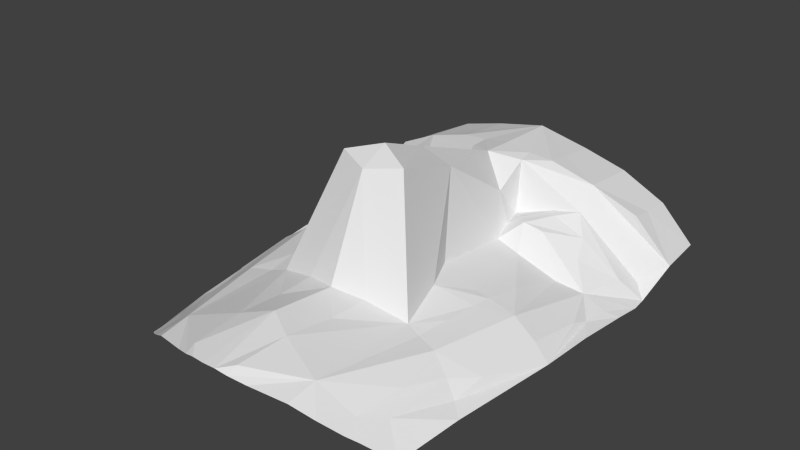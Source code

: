# Source: head.blend  (saved by Blender 2.64.0; exported with 4.5.12 LTS)
import bpy
from mathutils import Matrix  # noqa: F401  (used for matrix-valued properties, if any)

bpy.ops.wm.read_factory_settings(use_empty=True)
scene = bpy.context.scene
scene.name = 'Scene'

# ---- collections
col_collection_1 = bpy.data.collections.new('Collection 1'); scene.collection.children.link(col_collection_1)
col_collection_2 = bpy.data.collections.new('Collection 2'); scene.collection.children.link(col_collection_2)
col_collection_3 = bpy.data.collections.new('Collection 3'); scene.collection.children.link(col_collection_3)
col_collection_4 = bpy.data.collections.new('Collection 4'); scene.collection.children.link(col_collection_4)
col_collection_5 = bpy.data.collections.new('Collection 5'); scene.collection.children.link(col_collection_5)
col_collection_6 = bpy.data.collections.new('Collection 6'); scene.collection.children.link(col_collection_6)
col_collection_7 = bpy.data.collections.new('Collection 7'); scene.collection.children.link(col_collection_7)
col_collection_8 = bpy.data.collections.new('Collection 8'); scene.collection.children.link(col_collection_8)
col_collection_9 = bpy.data.collections.new('Collection 9'); scene.collection.children.link(col_collection_9)
col_collection_10 = bpy.data.collections.new('Collection 10'); scene.collection.children.link(col_collection_10)
col_collection_11 = bpy.data.collections.new('Collection 11'); scene.collection.children.link(col_collection_11)
col_collection_12 = bpy.data.collections.new('Collection 12'); scene.collection.children.link(col_collection_12)
col_collection_13 = bpy.data.collections.new('Collection 13'); scene.collection.children.link(col_collection_13)
col_collection_14 = bpy.data.collections.new('Collection 14'); scene.collection.children.link(col_collection_14)
col_collection_15 = bpy.data.collections.new('Collection 15'); scene.collection.children.link(col_collection_15)
col_collection_16 = bpy.data.collections.new('Collection 16'); scene.collection.children.link(col_collection_16)
col_collection_17 = bpy.data.collections.new('Collection 17'); scene.collection.children.link(col_collection_17)
col_collection_18 = bpy.data.collections.new('Collection 18'); scene.collection.children.link(col_collection_18)
col_collection_19 = bpy.data.collections.new('Collection 19'); scene.collection.children.link(col_collection_19)
col_collection_20 = bpy.data.collections.new('Collection 20'); scene.collection.children.link(col_collection_20)

# ---- world
world_world = bpy.data.worlds.new('World'); scene.world = world_world
world_world.color = (0.05088, 0.05088, 0.05088)
world_world.use_sun_shadow = False
world_world.sun_shadow_jitter_overblur = 0.0
world_world.cycles.sampling_method = 'MANUAL'
world_world.cycles.sample_map_resolution = 256

# ---- meshes
me_head_001 = bpy.data.meshes.new('head.001')
me_head_001.from_pydata([(0.002401, -0.1441, -0.09384), (-0.0008718, 1.505, -0.3754), (-1.008, 1.046, -1.019), (-0.0001832, -0.3961, -0.659), (-1.03, 1.543, -0.8631), (-0.2126, 0.8586, -0.7199), (-1.053, 1.244, -0.8666), (-0.1295, 0.4129, -0.2327), (0.001227, 0.3323, -0.1264), (-0.1813, 0.9853, -0.7117), (-0.94, 1.098, -0.9522), (-0.4915, 0.1841, -0.7586), (-0.5745, 1.16, -0.4801), (-0.237, 0.2362, -0.7035), (-0.348, 0.8176, -0.6544), (-0.9763, 0.136, -0.9833), (-0.5574, 1.064, -0.6193), (-0.2286, 0.7387, -0.766), (-0.157, 1.132, -0.3867), (-1.016, 0.7792, -0.9959), (-0.169, 1.034, -0.3961), (-0.1638, 0.836, -0.5224), (0.0002435, 0.934, -0.3521), (-0.8436, -0.8812, -1.035), (-0.4331, -0.9673, -0.7286), (-0.423, -0.2973, -0.7564), (-0.8103, 0.7261, -0.9027), (-0.0007661, 0.03014, -0.01027), (-1.004, 0.4427, -0.9687), (-0.0009083, -0.7878, -0.6137), (-0.8913, 0.9722, -0.8971), (-0.7426, 0.1634, -0.8013), (-0.1975, -0.06156, -0.06475), (-0.5711, 1.518, -0.514), (-0.647, 0.9601, -0.7113), (-0.3896, 0.7046, -0.7933), (-0.3381, 0.01324, -0.7044), (-0.4653, 0.8261, -0.6772), (-0.6932, 0.8453, -0.7879), (-1.021, 0.9404, -1.014), (-0.7473, -0.4023, -0.8807), (-0.6345, -0.358, -0.7925), (-0.8935, -0.4985, -0.999), (-0.1887, -0.352, -0.6876), (-0.9141, 1.425, -0.7277), (-0.1591, -0.8713, -0.6507), (-0.142, -1.171, -0.6656), (-0.1763, -0.584, -0.6846), (-0.6635, -0.6427, -0.8407), (-0.6275, -0.915, -0.8687), (-0.0002429, 1.138, -0.363), (-0.8344, 1.344, -0.6341), (-0.8324, 1.533, -0.6513), (-0.8367, 1.206, -0.6109), (-0.308, 1.292, -0.4197), (-0.3098, 1.512, -0.443), (-0.3061, 1.142, -0.3999), (-0.945, 0.735, -0.9682), (-0.8411, -0.2423, -0.9158), (-0.9274, 0.5754, -0.9631), (-0.9122, 0.475, -0.926), (-0.8814, 0.1501, -0.893), (-0.818, -0.4319, -0.9617), (-0.7135, -0.7829, -0.909), (-0.5107, -0.3225, -0.7785), (-0.5975, 0.3858, -0.7903), (-0.6417, 0.7088, -0.8779), (-0.5755, 0.1771, -0.771), (-0.5607, 0.06607, -0.768), (-0.538, -0.1315, -0.7674), (-0.07452, -1.245, -0.674), (-0.002322, -1.249, -0.6731), (-0.1379, -1.232, -0.6919), (-0.6524, -1.024, -0.8973), (-0.5448, -1.089, -0.8274), (-0.231, -1.2, -0.7215), (-0.4314, -1.144, -0.7596), (-0.7111, -0.9854, -0.9307), (-0.4486, 0.9708, -0.6403), (-0.4127, 1.034, -0.6425), (-0.3619, 0.9755, -0.6519), (-0.2832, 0.8828, -0.6643)], [], [(17, 7, 21), (26, 59, 57), (14, 35, 37), (69, 68, 31), (36, 13, 11), (34, 38, 37), (12, 10, 16), (7, 22, 21), (36, 32, 7), (36, 7, 13), (5, 9, 81), (38, 30, 26), (13, 35, 11), (13, 7, 17), (18, 22, 50), (55, 33, 12, 54), (25, 0, 32), (18, 20, 22), (13, 17, 35), (22, 20, 21), (0, 27, 32), (9, 5, 17, 21), (25, 32, 36), (6, 53, 51, 44), (0, 25, 43, 3), (32, 8, 7), (20, 9, 21), (61, 15, 58), (54, 12, 56), (34, 16, 30), (7, 8, 22), (8, 32, 27), (6, 10, 12, 53), (15, 42, 62, 58), (16, 10, 30), (39, 26, 2), (47, 29, 3, 43), (68, 67, 31), (38, 34, 30), (2, 10, 6), (30, 10, 2), (38, 26, 66, 35, 37), (34, 16, 78), (16, 79, 9, 20), (69, 31, 41, 64), (65, 31, 67), (15, 61, 60), (47, 45, 29), (51, 52, 44), (17, 5, 14, 35), (14, 37, 34, 78), (20, 18, 56, 12), (20, 12, 16), (15, 60, 59, 28), (66, 26, 31, 65), (39, 26, 57, 19), (26, 30, 2), (41, 40, 48), (42, 23, 63, 62), (41, 24, 64), (46, 45, 24), (52, 4, 44), (25, 47, 43), (25, 24, 45, 47), (24, 41, 48), (48, 49, 24), (1, 18, 50), (51, 53, 12), (33, 52, 51, 12), (1, 54, 56, 18), (1, 55, 54), (61, 31, 26, 60), (59, 28, 19, 57), (31, 61, 58, 40, 41), (62, 63, 49, 48, 40), (60, 26, 59), (58, 62, 40), (36, 11, 67, 68), (25, 36, 68, 69), (24, 25, 64), (4, 6, 44), (35, 66, 65), (25, 69, 64), (35, 65, 67, 11), (73, 49, 63, 77), (70, 46, 72), (76, 75, 24), (71, 29, 45, 46, 70), (49, 73, 74, 24), (72, 46, 24, 75), (24, 74, 76), (77, 63, 23), (81, 14, 78, 80), (16, 79, 80, 78), (79, 9, 80), (9, 81, 80), (14, 5, 81)])
me_head_001.use_remesh_preserve_volume = False
me_head_001.use_remesh_preserve_attributes = False
me_head_001.use_mirror_vertex_groups = False
me_head_001.update()

# ---- objects
ob_head = bpy.data.objects.new('head', me_head_001)

# ---- transforms, parenting, visibility, modifiers, constraints
ob_head.location = (0.0, 0.0, 0.0)
ob_head.lineart.crease_threshold = 0.0
_m = ob_head.modifiers.new('Mirror', 'MIRROR')
_m.merge_threshold = 0.1

# ---- collection membership
col_collection_1.objects.link(ob_head)
col_collection_2.objects.link(ob_head)
col_collection_3.objects.link(ob_head)
col_collection_4.objects.link(ob_head)
col_collection_5.objects.link(ob_head)
col_collection_6.objects.link(ob_head)
col_collection_7.objects.link(ob_head)
col_collection_8.objects.link(ob_head)
col_collection_9.objects.link(ob_head)
col_collection_10.objects.link(ob_head)
col_collection_11.objects.link(ob_head)
col_collection_12.objects.link(ob_head)
col_collection_13.objects.link(ob_head)
col_collection_14.objects.link(ob_head)
col_collection_15.objects.link(ob_head)
col_collection_16.objects.link(ob_head)
col_collection_17.objects.link(ob_head)
col_collection_18.objects.link(ob_head)
col_collection_19.objects.link(ob_head)
col_collection_20.objects.link(ob_head)

# ---- scene / render settings (as saved in the file)
scene.frame_start = 1; scene.frame_end = 250; scene.frame_set(0)
scene.render.engine = 'BLENDER_EEVEE_NEXT'
scene.render.image_settings.color_mode = 'RGB'
scene.render.image_settings.compression = 90
scene.render.resolution_percentage = 50
scene.render.dither_intensity = 0.0
scene.render.bake_margin = 2
scene.render.bake_bias = 0.0
scene.cycles.use_denoising = False
scene.cycles.samples = 10
scene.cycles.sampling_pattern = 'TABULATED_SOBOL'
scene.cycles.light_sampling_threshold = 0.0
scene.cycles.use_adaptive_sampling = False
scene.cycles.use_light_tree = False
scene.cycles.blur_glossy = 0.0
scene.cycles.volume_bounces = 1
scene.cycles.pixel_filter_type = 'GAUSSIAN'
scene.cycles.sample_clamp_indirect = 0.0
scene.view_settings.view_transform = 'Standard'
bpy.context.view_layer.update()

# ---- added for rendering (the .blend has no active camera and no usable light): camera, sun
cam_auto = bpy.data.cameras.new('AutoCamera')
cam_auto.lens = 50.0
cam_auto.sensor_width = 36.0
cam_auto.clip_end = 1000.0
ob_auto_camera = bpy.data.objects.new('AutoCamera', cam_auto)
scene.collection.objects.link(ob_auto_camera)
ob_auto_camera.location = (3.37145, -3.89848, 2.17434)
ob_auto_camera.rotation_euler = (1.09748, -7.21219e-08, 0.694738)
scene.camera = ob_auto_camera
light_auto_sun = bpy.data.lights.new('AutoSun', 'SUN')
light_auto_sun.energy = 3.0
light_auto_sun.angle = 0.0523599
ob_auto_sun = bpy.data.objects.new('AutoSun', light_auto_sun)
scene.collection.objects.link(ob_auto_sun)
ob_auto_sun.rotation_euler = (0.872665, 0.174533, 0.523599)
bpy.context.view_layer.update()
